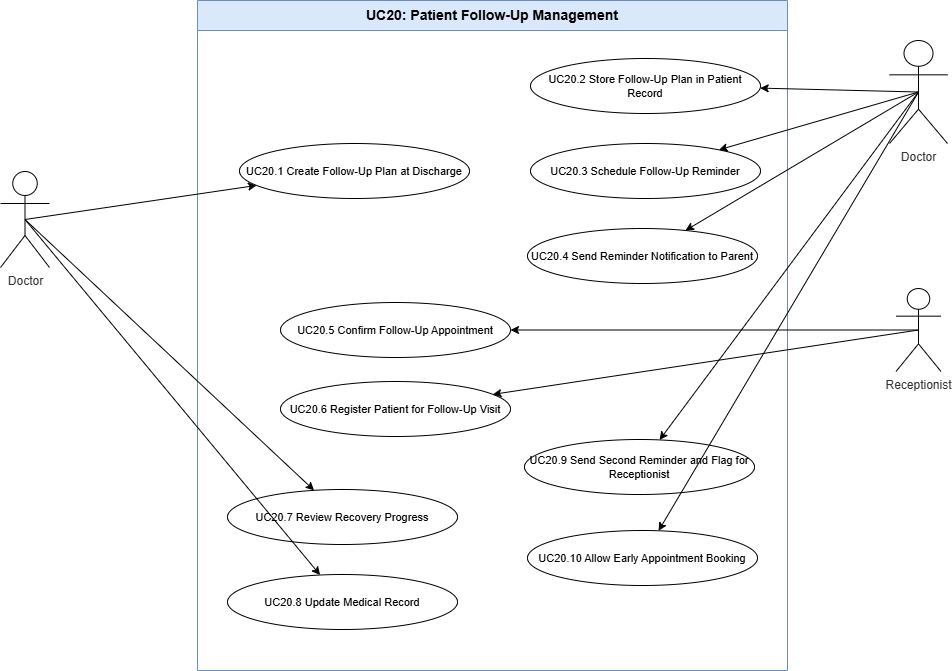

The diagram above was exported from draw.io. Its source (the exported page's mxGraphModel, read from the mxfile embedded in the PNG):
<mxGraphModel dx="1433" dy="788" grid="0" gridSize="10" guides="1" tooltips="1" connect="1" arrows="1" fold="1" page="0" pageScale="1" pageWidth="1169" pageHeight="827" math="0" shadow="0">
  <root>
    <mxCell id="0" />
    <mxCell id="1" parent="0" />
    <mxCell id="boundary" parent="1" style="swimlane;startSize=30;whiteSpace=wrap;html=1;fontSize=14;fontStyle=1;fillColor=#dae8fc;strokeColor=#6c8ebf;" value="UC20: Patient Follow-Up Management" vertex="1">
      <mxGeometry height="670" width="590" x="250" y="40" as="geometry" />
    </mxCell>
    <mxCell id="uc1" parent="boundary" style="ellipse;whiteSpace=wrap;html=1;fontSize=11;" value="UC20.1 Create Follow-Up Plan at Discharge" vertex="1">
      <mxGeometry height="55" width="230" x="42" y="143" as="geometry" />
    </mxCell>
    <mxCell id="uc10" parent="boundary" style="ellipse;whiteSpace=wrap;html=1;fontSize=11;" value="UC20.10 Allow Early Appointment Booking" vertex="1">
      <mxGeometry height="55" width="230" x="330" y="530" as="geometry" />
    </mxCell>
    <mxCell id="uc9" parent="boundary" style="ellipse;whiteSpace=wrap;html=1;fontSize=11;" value="UC20.9 Send Second Reminder and Flag for Receptionist" vertex="1">
      <mxGeometry height="55" width="230" x="327" y="439" as="geometry" />
    </mxCell>
    <mxCell id="uc5" parent="boundary" style="ellipse;whiteSpace=wrap;html=1;fontSize=11;" value="UC20.5 Confirm Follow-Up Appointment" vertex="1">
      <mxGeometry height="55" width="230" x="83" y="302" as="geometry" />
    </mxCell>
    <mxCell id="uc8" parent="boundary" style="ellipse;whiteSpace=wrap;html=1;fontSize=11;" value="UC20.8 Update Medical Record" vertex="1">
      <mxGeometry height="55" width="230" x="30" y="574" as="geometry" />
    </mxCell>
    <mxCell id="uc7" parent="boundary" style="ellipse;whiteSpace=wrap;html=1;fontSize=11;" value="UC20.7 Review Recovery Progress" vertex="1">
      <mxGeometry height="55" width="230" x="30" y="489" as="geometry" />
    </mxCell>
    <mxCell id="uc6" parent="boundary" style="ellipse;whiteSpace=wrap;html=1;fontSize=11;" value="UC20.6 Register Patient for Follow-Up Visit" vertex="1">
      <mxGeometry height="55" width="230" x="83" y="381" as="geometry" />
    </mxCell>
    <mxCell id="uc4" parent="boundary" style="ellipse;whiteSpace=wrap;html=1;fontSize=11;" value="UC20.4 Send Reminder Notification to Parent" vertex="1">
      <mxGeometry height="55" width="230" x="330" y="228" as="geometry" />
    </mxCell>
    <mxCell id="uc3" parent="boundary" style="ellipse;whiteSpace=wrap;html=1;fontSize=11;" value="UC20.3 Schedule Follow-Up Reminder" vertex="1">
      <mxGeometry height="55" width="230" x="333" y="143" as="geometry" />
    </mxCell>
    <mxCell id="uc2" parent="boundary" style="ellipse;whiteSpace=wrap;html=1;fontSize=11;" value="UC20.2 Store Follow-Up Plan in Patient Record" vertex="1">
      <mxGeometry height="55" width="230" x="333" y="58" as="geometry" />
    </mxCell>
    <mxCell id="e1a1" edge="1" parent="1" source="SZpWjFzanSlxwocjNOUt-1" style="exitX=0.5;exitY=0.5;exitDx=0;exitDy=0;exitPerimeter=0;" target="uc1">
      <mxGeometry relative="1" as="geometry">
        <mxPoint x="110" y="243.09906833074137" as="sourcePoint" />
      </mxGeometry>
    </mxCell>
    <mxCell id="e1a7" edge="1" parent="1" source="SZpWjFzanSlxwocjNOUt-1" style="exitX=0.5;exitY=0.5;exitDx=0;exitDy=0;exitPerimeter=0;" target="uc7">
      <mxGeometry relative="1" as="geometry">
        <mxPoint x="110" y="276.9851661901922" as="sourcePoint" />
      </mxGeometry>
    </mxCell>
    <mxCell id="e1a8" edge="1" parent="1" source="SZpWjFzanSlxwocjNOUt-1" style="exitX=0.5;exitY=0.5;exitDx=0;exitDy=0;exitPerimeter=0;" target="uc8">
      <mxGeometry relative="1" as="geometry">
        <mxPoint x="110" y="284.24082992162994" as="sourcePoint" />
      </mxGeometry>
    </mxCell>
    <mxCell id="e2a5" edge="1" parent="1" source="SZpWjFzanSlxwocjNOUt-3" style="exitX=0.5;exitY=0.5;exitDx=0;exitDy=0;exitPerimeter=0;" target="uc5">
      <mxGeometry relative="1" as="geometry">
        <mxPoint x="980" y="296.3382762941676" as="sourcePoint" />
      </mxGeometry>
    </mxCell>
    <mxCell id="e2a6" edge="1" parent="1" source="SZpWjFzanSlxwocjNOUt-3" style="exitX=0.5;exitY=0.5;exitDx=0;exitDy=0;exitPerimeter=0;" target="uc6">
      <mxGeometry relative="1" as="geometry">
        <mxPoint x="980" y="300.4348720134475" as="sourcePoint" />
      </mxGeometry>
    </mxCell>
    <mxCell id="e3a2" edge="1" parent="1" source="SZpWjFzanSlxwocjNOUt-2" style="exitX=0.5;exitY=0.5;exitDx=0;exitDy=0;exitPerimeter=0;" target="uc2">
      <mxGeometry relative="1" as="geometry">
        <mxPoint x="980" y="463.74766779378047" as="sourcePoint" />
      </mxGeometry>
    </mxCell>
    <mxCell id="e3a3" edge="1" parent="1" source="SZpWjFzanSlxwocjNOUt-2" style="exitX=0.5;exitY=0.5;exitDx=0;exitDy=0;exitPerimeter=0;" target="uc3">
      <mxGeometry relative="1" as="geometry">
        <mxPoint x="980" y="470.1971151355758" as="sourcePoint" />
      </mxGeometry>
    </mxCell>
    <mxCell id="e3a4" edge="1" parent="1" source="SZpWjFzanSlxwocjNOUt-2" style="exitX=0.5;exitY=0.5;exitDx=0;exitDy=0;exitPerimeter=0;" target="uc4">
      <mxGeometry relative="1" as="geometry">
        <mxPoint x="980" y="478.2565064048997" as="sourcePoint" />
      </mxGeometry>
    </mxCell>
    <mxCell id="e3a9" edge="1" parent="1" source="SZpWjFzanSlxwocjNOUt-2" style="exitX=0.5;exitY=0.5;exitDx=0;exitDy=0;exitPerimeter=0;" target="uc9">
      <mxGeometry relative="1" as="geometry">
        <mxPoint x="980" y="493.91286822024904" as="sourcePoint" />
      </mxGeometry>
    </mxCell>
    <mxCell id="e3a10" edge="1" parent="1" source="SZpWjFzanSlxwocjNOUt-2" style="exitX=0.5;exitY=0.5;exitDx=0;exitDy=0;exitPerimeter=0;" target="uc10">
      <mxGeometry relative="1" as="geometry">
        <mxPoint x="980" y="501.3676253568942" as="sourcePoint" />
      </mxGeometry>
    </mxCell>
    <mxCell id="SZpWjFzanSlxwocjNOUt-1" parent="1" style="shape=umlActor;verticalLabelPosition=bottom;verticalAlign=top;html=1;outlineConnect=0;" value="&lt;span style=&quot;color: rgb(51, 51, 51);&quot;&gt;Doctor&lt;/span&gt;" vertex="1">
      <mxGeometry height="96" width="49" x="53" y="211" as="geometry" />
    </mxCell>
    <mxCell id="SZpWjFzanSlxwocjNOUt-2" parent="1" style="shape=umlActor;verticalLabelPosition=bottom;verticalAlign=top;html=1;outlineConnect=0;" value="&lt;span style=&quot;color: rgb(51, 51, 51);&quot;&gt;Doctor&lt;/span&gt;" vertex="1">
      <mxGeometry height="103" width="58" x="942" y="80" as="geometry" />
    </mxCell>
    <mxCell id="SZpWjFzanSlxwocjNOUt-3" parent="1" style="shape=umlActor;verticalLabelPosition=bottom;verticalAlign=top;html=1;outlineConnect=0;" value="&lt;span style=&quot;color: rgb(51, 51, 51);&quot;&gt;Receptionist&lt;/span&gt;" vertex="1">
      <mxGeometry height="83" width="45" x="948.5" y="328" as="geometry" />
    </mxCell>
  </root>
</mxGraphModel>